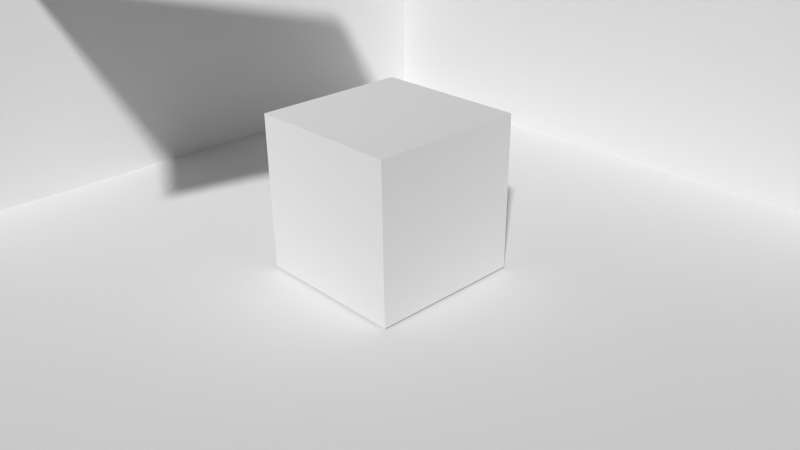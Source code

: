# Source: scene.blend  (saved by Blender 2.76.4; exported with 4.5.12 LTS)
import bpy
from mathutils import Matrix  # noqa: F401  (used for matrix-valued properties, if any)

bpy.ops.wm.read_factory_settings(use_empty=True)
scene = bpy.context.scene
scene.name = 'Scene'

# ---- collections
col_collection_1 = bpy.data.collections.new('Collection 1'); scene.collection.children.link(col_collection_1)

# ---- materials (node trees are filled in below, after node groups)
mat_lampness = bpy.data.materials.new('lampness')
mat_lampness.alpha_threshold = 0.0
mat_lampness.roughness = 0.5
mat_floorness = bpy.data.materials.new('floorness')
mat_floorness.alpha_threshold = 0.0
mat_floorness.roughness = 0.5
mat_cubeness = bpy.data.materials.new('cubeness')
mat_cubeness.alpha_threshold = 0.0
mat_cubeness.roughness = 0.5
mat_cubeness.line_color = (0.0, 0.0, 0.0, 1.0)

# ---- material node trees
mat_lampness.use_nodes = True; mat_lampness.node_tree.nodes.clear()
_N = mat_lampness.node_tree.nodes; _L = mat_lampness.node_tree.links
n0 = _N.new('ShaderNodeOutputMaterial'); n0.name = 'Material Output'; n0.location = (300, 300)
n1 = _N.new('ShaderNodeBsdfDiffuse'); n1.name = 'Diffuse BSDF'; n1.location = (10, 300)
_L.new(n1.outputs[0], n0.inputs[0])
n0.is_active_output = True
mat_floorness.use_nodes = True; mat_floorness.node_tree.nodes.clear()
_N = mat_floorness.node_tree.nodes; _L = mat_floorness.node_tree.links
n0 = _N.new('ShaderNodeOutputMaterial'); n0.name = 'Material Output'; n0.location = (300, 300)
n1 = _N.new('ShaderNodeBsdfDiffuse'); n1.name = 'Diffuse BSDF'; n1.location = (10, 300)
_L.new(n1.outputs[0], n0.inputs[0])
n0.is_active_output = True

# ---- world
world_world = bpy.data.worlds.new('World'); scene.world = world_world
world_world.color = (0.05088, 0.05088, 0.05088)
world_world.use_sun_shadow = False
world_world.sun_shadow_jitter_overblur = 0.0
world_world.cycles.sampling_method = 'MANUAL'
world_world.cycles.sample_map_resolution = 256

# ---- cameras
cam_camera = bpy.data.cameras.new('Camera')
cam_camera.clip_end = 100.0
cam_camera.lens = 35.0
cam_camera.sensor_width = 32.0
cam_camera.sensor_height = 18.0
cam_camera.ortho_scale = 7.314
cam_camera.dof.focus_distance = 0.0

# ---- meshes
me_plane_001 = bpy.data.meshes.new('Plane.001')
me_plane_001.from_pydata([(-1.0, -1.0, 0.0), (1.0, -1.0, 0.0), (-1.0, 1.0, 0.0), (1.0, 1.0, 0.0)], [], [(0, 1, 3, 2)])
me_plane_001.materials.append(mat_lampness)
me_plane_001.use_remesh_preserve_volume = False
me_plane_001.use_remesh_preserve_attributes = False
me_plane_001.use_mirror_vertex_groups = False
me_plane_001.update()
me_plane = bpy.data.meshes.new('Plane')
me_plane.from_pydata([(-1.0, -1.0, 0.0), (1.0, -1.0, 0.0), (-1.0, 1.0, 0.0), (1.0, 1.0, 0.0), (-1.0, -1.0, 0.7867), (-1.0, 1.0, 0.7867), (1.0, 1.0, 0.7867)], [], [(0, 1, 3, 2), (2, 3, 6, 5), (0, 2, 5, 4)])
me_plane.materials.append(mat_floorness)
me_plane.use_remesh_preserve_volume = False
me_plane.use_remesh_preserve_attributes = False
me_plane.use_mirror_vertex_groups = False
me_plane.update()
me_cube = bpy.data.meshes.new('Cube')
me_cube.from_pydata([(1.0, 1.0, -1.0), (1.0, -1.0, -1.0), (-1.0, -1.0, -1.0), (-1.0, 1.0, -1.0), (1.0, 1.0, 1.0), (1.0, -1.0, 1.0), (-1.0, -1.0, 1.0), (-1.0, 1.0, 1.0)], [], [(0, 1, 2, 3), (4, 7, 6, 5), (0, 4, 5, 1), (1, 5, 6, 2), (2, 6, 7, 3), (4, 0, 3, 7)])
me_cube.materials.append(mat_cubeness)
me_cube.use_remesh_preserve_volume = False
me_cube.use_remesh_preserve_attributes = False
me_cube.use_mirror_vertex_groups = False
me_cube.update()

# ---- objects
ob_lamp = bpy.data.objects.new('lamp', me_plane_001)
ob_floor = bpy.data.objects.new('floor', me_plane)
ob_cube = bpy.data.objects.new('cube', me_cube)
ob_camera = bpy.data.objects.new('Camera', cam_camera)

# ---- transforms, parenting, visibility, modifiers, constraints
ob_lamp.location = (-1.739, -2.175, 4.508)
ob_lamp.rotation_euler = (3.378, 0.06679, -0.4656)
ob_lamp.scale = (1.895, 1.895, 1.895)
ob_lamp.lineart.crease_threshold = 0.0
ob_floor.location = (0.0, 0.0, 0.0)
ob_floor.scale = (5.149, 5.149, 5.149)
ob_floor.lineart.crease_threshold = 0.0
ob_cube.location = (0.0, 0.0, 1.031)
ob_cube.lock_rotations_4d = False
ob_cube.empty_display_type = 'ARROWS'
ob_cube.lineart.crease_threshold = 0.0
ob_camera.location = (7.057, -6.402, 5.344)
ob_camera.rotation_euler = (1.109, 0.01082, 0.8149)
ob_camera.lock_rotations_4d = False
ob_camera.empty_display_type = 'ARROWS'
ob_camera.color = (0.0, 0.0, 0.0, 0.0)
ob_camera.display_type = 'WIRE'
ob_camera.lineart.crease_threshold = 0.0

# ---- collection membership
col_collection_1.objects.link(ob_lamp)
col_collection_1.objects.link(ob_floor)
col_collection_1.objects.link(ob_cube)
col_collection_1.objects.link(ob_camera)

# ---- scene / render settings (as saved in the file)
scene.camera = ob_camera
scene.frame_start = 1; scene.frame_end = 250; scene.frame_set(0)
scene.render.engine = 'CYCLES'
scene.render.resolution_percentage = 50
scene.render.dither_intensity = 0.0
scene.cycles.use_denoising = False
scene.cycles.samples = 10
scene.cycles.sampling_pattern = 'TABULATED_SOBOL'
scene.cycles.light_sampling_threshold = 0.0
scene.cycles.use_adaptive_sampling = False
scene.cycles.use_light_tree = False
scene.cycles.blur_glossy = 0.0
scene.cycles.pixel_filter_type = 'GAUSSIAN'
scene.cycles.sample_clamp_indirect = 0.0
scene.view_settings.view_transform = 'Standard'
bpy.context.view_layer.update()

# ---- added for rendering (the .blend has no usable light): sun
light_auto_sun = bpy.data.lights.new('AutoSun', 'SUN')
light_auto_sun.energy = 3.0
light_auto_sun.angle = 0.0523599
ob_auto_sun = bpy.data.objects.new('AutoSun', light_auto_sun)
scene.collection.objects.link(ob_auto_sun)
ob_auto_sun.rotation_euler = (0.872665, 0.174533, 0.523599)
bpy.context.view_layer.update()
